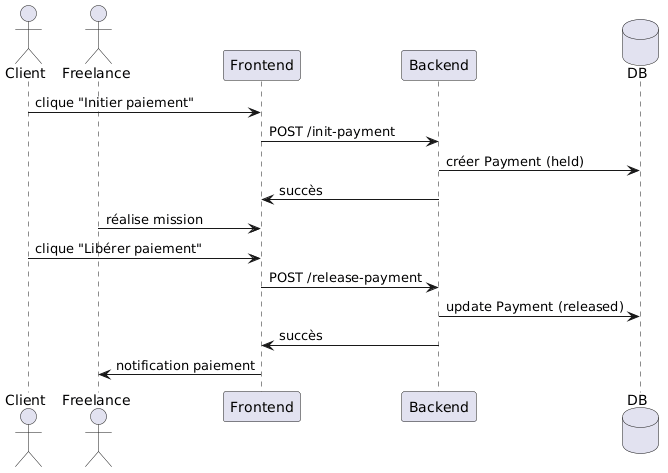

The diagram above was rendered by PlantUML. Its source (embedded in the PNG):
@startuml
actor Client
actor Freelance
participant "Frontend" as FE
participant "Backend" as BE
database DB

Client -> FE : clique "Initier paiement"
FE -> BE : POST /init-payment
BE -> DB : créer Payment (held)
BE -> FE : succès

Freelance -> FE : réalise mission

Client -> FE : clique "Libérer paiement"
FE -> BE : POST /release-payment
BE -> DB : update Payment (released)
BE -> FE : succès

FE -> Freelance : notification paiement
@enduml